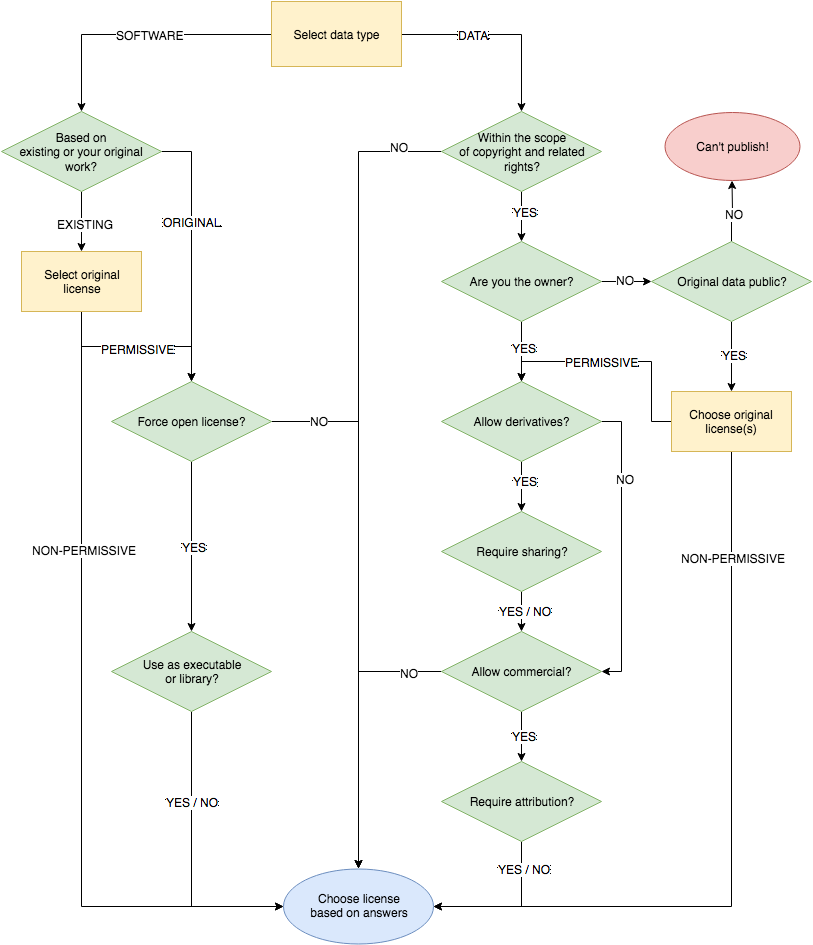

The diagram above was exported from draw.io. Its source (the exported page's mxGraphModel, read from the mxfile embedded in the PNG):
<mxGraphModel dx="1256" dy="869" grid="1" gridSize="10" guides="1" tooltips="1" connect="1" arrows="1" fold="1" page="1" pageScale="1" pageWidth="850" pageHeight="1100" background="#ffffff" math="0" shadow="0">
  <root>
    <mxCell id="0" />
    <mxCell id="1" parent="0" />
    <mxCell id="77e59d8b6ca51dd5-3" value="" style="edgeStyle=orthogonalEdgeStyle;rounded=0;html=1;jettySize=auto;orthogonalLoop=1;" edge="1" parent="1" source="77e59d8b6ca51dd5-1" target="77e59d8b6ca51dd5-2">
      <mxGeometry relative="1" as="geometry" />
    </mxCell>
    <mxCell id="77e59d8b6ca51dd5-11" value="SOFTWARE" style="text;html=1;resizable=0;points=[];align=center;verticalAlign=middle;labelBackgroundColor=#ffffff;" vertex="1" connectable="0" parent="77e59d8b6ca51dd5-3">
      <mxGeometry x="-0.0538" y="3" relative="1" as="geometry">
        <mxPoint x="4" y="-3" as="offset" />
      </mxGeometry>
    </mxCell>
    <mxCell id="77e59d8b6ca51dd5-13" value="" style="edgeStyle=orthogonalEdgeStyle;rounded=0;html=1;jettySize=auto;orthogonalLoop=1;" edge="1" parent="1" source="77e59d8b6ca51dd5-1" target="77e59d8b6ca51dd5-12">
      <mxGeometry relative="1" as="geometry" />
    </mxCell>
    <mxCell id="77e59d8b6ca51dd5-14" value="DATA" style="text;html=1;resizable=0;points=[];align=center;verticalAlign=middle;labelBackgroundColor=#ffffff;" vertex="1" connectable="0" parent="77e59d8b6ca51dd5-13">
      <mxGeometry x="-0.2667" y="-3" relative="1" as="geometry">
        <mxPoint x="-1" y="-3" as="offset" />
      </mxGeometry>
    </mxCell>
    <mxCell id="77e59d8b6ca51dd5-1" value="Select data type&lt;br&gt;" style="whiteSpace=wrap;html=1;fontFamily=Helvetica;fontSize=12;fontColor=#000000;align=center;strokeColor=#d6b656;fillColor=#fff2cc;" vertex="1" parent="1">
      <mxGeometry x="330" y="30" width="130" height="65" as="geometry" />
    </mxCell>
    <mxCell id="77e59d8b6ca51dd5-26" style="edgeStyle=orthogonalEdgeStyle;rounded=0;html=1;exitX=0;exitY=0.5;entryX=0.5;entryY=0;jettySize=auto;orthogonalLoop=1;" edge="1" parent="1" source="77e59d8b6ca51dd5-12" target="77e59d8b6ca51dd5-18">
      <mxGeometry relative="1" as="geometry">
        <Array as="points">
          <mxPoint x="417" y="180" />
        </Array>
      </mxGeometry>
    </mxCell>
    <mxCell id="77e59d8b6ca51dd5-30" value="NO" style="text;html=1;resizable=0;points=[];align=center;verticalAlign=middle;labelBackgroundColor=#ffffff;" vertex="1" connectable="0" parent="77e59d8b6ca51dd5-26">
      <mxGeometry x="-0.629" y="2" relative="1" as="geometry">
        <mxPoint x="38" y="-70" as="offset" />
      </mxGeometry>
    </mxCell>
    <mxCell id="77e59d8b6ca51dd5-28" value="" style="edgeStyle=orthogonalEdgeStyle;rounded=0;html=1;jettySize=auto;orthogonalLoop=1;" edge="1" parent="1" source="77e59d8b6ca51dd5-12" target="77e59d8b6ca51dd5-27">
      <mxGeometry relative="1" as="geometry" />
    </mxCell>
    <mxCell id="77e59d8b6ca51dd5-29" value="YES" style="text;html=1;resizable=0;points=[];align=center;verticalAlign=middle;labelBackgroundColor=#ffffff;" vertex="1" connectable="0" parent="77e59d8b6ca51dd5-28">
      <mxGeometry x="-0.2" y="3" relative="1" as="geometry">
        <mxPoint as="offset" />
      </mxGeometry>
    </mxCell>
    <mxCell id="77e59d8b6ca51dd5-12" value="Within &lt;span&gt;the scope&lt;br&gt;of copyright and related&lt;br&gt;rights?&lt;/span&gt;" style="rhombus;whiteSpace=wrap;html=1;fontFamily=Helvetica;fontSize=12;fontColor=#000000;align=center;strokeColor=#82b366;fillColor=#d5e8d4;" vertex="1" parent="1">
      <mxGeometry x="500" y="140" width="160" height="80" as="geometry" />
    </mxCell>
    <mxCell id="77e59d8b6ca51dd5-33" value="" style="edgeStyle=orthogonalEdgeStyle;rounded=0;html=1;jettySize=auto;orthogonalLoop=1;" edge="1" parent="1" source="77e59d8b6ca51dd5-27" target="77e59d8b6ca51dd5-32">
      <mxGeometry relative="1" as="geometry" />
    </mxCell>
    <mxCell id="77e59d8b6ca51dd5-34" value="NO" style="text;html=1;resizable=0;points=[];align=center;verticalAlign=middle;labelBackgroundColor=#ffffff;" vertex="1" connectable="0" parent="77e59d8b6ca51dd5-33">
      <mxGeometry x="-0.1" y="2" relative="1" as="geometry">
        <mxPoint as="offset" />
      </mxGeometry>
    </mxCell>
    <mxCell id="77e59d8b6ca51dd5-43" value="" style="edgeStyle=orthogonalEdgeStyle;rounded=0;html=1;jettySize=auto;orthogonalLoop=1;" edge="1" parent="1" source="77e59d8b6ca51dd5-27" target="77e59d8b6ca51dd5-42">
      <mxGeometry relative="1" as="geometry" />
    </mxCell>
    <mxCell id="77e59d8b6ca51dd5-48" value="YES" style="text;html=1;resizable=0;points=[];align=center;verticalAlign=middle;labelBackgroundColor=#ffffff;" vertex="1" connectable="0" parent="77e59d8b6ca51dd5-43">
      <mxGeometry x="-0.15" y="2" relative="1" as="geometry">
        <mxPoint as="offset" />
      </mxGeometry>
    </mxCell>
    <mxCell id="77e59d8b6ca51dd5-27" value="Are you the owner?&lt;br&gt;" style="rhombus;whiteSpace=wrap;html=1;fontFamily=Helvetica;fontSize=12;fontColor=#000000;align=center;strokeColor=#82b366;fillColor=#d5e8d4;" vertex="1" parent="1">
      <mxGeometry x="500" y="270" width="160" height="80" as="geometry" />
    </mxCell>
    <mxCell id="77e59d8b6ca51dd5-45" value="" style="edgeStyle=orthogonalEdgeStyle;rounded=0;html=1;jettySize=auto;orthogonalLoop=1;" edge="1" parent="1" source="77e59d8b6ca51dd5-42" target="77e59d8b6ca51dd5-44">
      <mxGeometry relative="1" as="geometry" />
    </mxCell>
    <mxCell id="77e59d8b6ca51dd5-51" value="YES" style="text;html=1;resizable=0;points=[];align=center;verticalAlign=middle;labelBackgroundColor=#ffffff;" vertex="1" connectable="0" parent="77e59d8b6ca51dd5-45">
      <mxGeometry x="-0.25" y="3" relative="1" as="geometry">
        <mxPoint as="offset" />
      </mxGeometry>
    </mxCell>
    <mxCell id="77e59d8b6ca51dd5-49" style="edgeStyle=orthogonalEdgeStyle;rounded=0;html=1;exitX=1;exitY=0.5;entryX=1;entryY=0.5;jettySize=auto;orthogonalLoop=1;" edge="1" parent="1" source="77e59d8b6ca51dd5-42" target="77e59d8b6ca51dd5-46">
      <mxGeometry relative="1" as="geometry" />
    </mxCell>
    <mxCell id="77e59d8b6ca51dd5-50" value="NO" style="text;html=1;resizable=0;points=[];align=center;verticalAlign=middle;labelBackgroundColor=#ffffff;" vertex="1" connectable="0" parent="77e59d8b6ca51dd5-49">
      <mxGeometry x="-0.4714" y="3" relative="1" as="geometry">
        <mxPoint as="offset" />
      </mxGeometry>
    </mxCell>
    <mxCell id="77e59d8b6ca51dd5-42" value="Allow derivatives?&lt;br&gt;" style="rhombus;whiteSpace=wrap;html=1;fontFamily=Helvetica;fontSize=12;fontColor=#000000;align=center;strokeColor=#82b366;fillColor=#d5e8d4;" vertex="1" parent="1">
      <mxGeometry x="500" y="410" width="160" height="80" as="geometry" />
    </mxCell>
    <mxCell id="77e59d8b6ca51dd5-47" value="" style="edgeStyle=orthogonalEdgeStyle;rounded=0;html=1;jettySize=auto;orthogonalLoop=1;" edge="1" parent="1" source="77e59d8b6ca51dd5-44" target="77e59d8b6ca51dd5-46">
      <mxGeometry relative="1" as="geometry" />
    </mxCell>
    <mxCell id="77e59d8b6ca51dd5-52" value="YES / NO&lt;br&gt;" style="text;html=1;resizable=0;points=[];align=center;verticalAlign=middle;labelBackgroundColor=#ffffff;" vertex="1" connectable="0" parent="77e59d8b6ca51dd5-47">
      <mxGeometry x="-0.05" y="3" relative="1" as="geometry">
        <mxPoint as="offset" />
      </mxGeometry>
    </mxCell>
    <mxCell id="77e59d8b6ca51dd5-44" value="Require sharing?&lt;br&gt;" style="rhombus;whiteSpace=wrap;html=1;fontFamily=Helvetica;fontSize=12;fontColor=#000000;align=center;strokeColor=#82b366;fillColor=#d5e8d4;" vertex="1" parent="1">
      <mxGeometry x="500" y="540" width="160" height="80" as="geometry" />
    </mxCell>
    <mxCell id="77e59d8b6ca51dd5-55" value="" style="edgeStyle=orthogonalEdgeStyle;rounded=0;html=1;jettySize=auto;orthogonalLoop=1;" edge="1" parent="1" source="77e59d8b6ca51dd5-46" target="77e59d8b6ca51dd5-54">
      <mxGeometry relative="1" as="geometry" />
    </mxCell>
    <mxCell id="77e59d8b6ca51dd5-59" value="YES" style="text;html=1;resizable=0;points=[];align=center;verticalAlign=middle;labelBackgroundColor=#ffffff;" vertex="1" connectable="0" parent="77e59d8b6ca51dd5-55">
      <mxGeometry x="-0.05" y="2" relative="1" as="geometry">
        <mxPoint as="offset" />
      </mxGeometry>
    </mxCell>
    <mxCell id="77e59d8b6ca51dd5-57" style="edgeStyle=orthogonalEdgeStyle;rounded=0;html=1;exitX=0;exitY=0.5;entryX=0.5;entryY=0;jettySize=auto;orthogonalLoop=1;" edge="1" parent="1" source="77e59d8b6ca51dd5-46" target="77e59d8b6ca51dd5-18">
      <mxGeometry relative="1" as="geometry" />
    </mxCell>
    <mxCell id="77e59d8b6ca51dd5-58" value="NO" style="text;html=1;resizable=0;points=[];align=center;verticalAlign=middle;labelBackgroundColor=#ffffff;" vertex="1" connectable="0" parent="77e59d8b6ca51dd5-57">
      <mxGeometry x="-0.7655" y="1" relative="1" as="geometry">
        <mxPoint as="offset" />
      </mxGeometry>
    </mxCell>
    <mxCell id="77e59d8b6ca51dd5-46" value="Allow commercial?&lt;br&gt;" style="rhombus;whiteSpace=wrap;html=1;fontFamily=Helvetica;fontSize=12;fontColor=#000000;align=center;strokeColor=#82b366;fillColor=#d5e8d4;" vertex="1" parent="1">
      <mxGeometry x="500" y="660" width="160" height="80" as="geometry" />
    </mxCell>
    <mxCell id="77e59d8b6ca51dd5-56" style="edgeStyle=orthogonalEdgeStyle;rounded=0;html=1;exitX=0.5;exitY=1;entryX=1;entryY=0.5;jettySize=auto;orthogonalLoop=1;" edge="1" parent="1" source="77e59d8b6ca51dd5-54" target="77e59d8b6ca51dd5-18">
      <mxGeometry relative="1" as="geometry" />
    </mxCell>
    <mxCell id="77e59d8b6ca51dd5-60" value="YES / NO&lt;br&gt;" style="text;html=1;resizable=0;points=[];align=center;verticalAlign=middle;labelBackgroundColor=#ffffff;" vertex="1" connectable="0" parent="77e59d8b6ca51dd5-56">
      <mxGeometry x="-0.6444" y="2" relative="1" as="geometry">
        <mxPoint as="offset" />
      </mxGeometry>
    </mxCell>
    <mxCell id="77e59d8b6ca51dd5-54" value="Require attribution?&lt;br&gt;" style="rhombus;whiteSpace=wrap;html=1;fontFamily=Helvetica;fontSize=12;fontColor=#000000;align=center;strokeColor=#82b366;fillColor=#d5e8d4;" vertex="1" parent="1">
      <mxGeometry x="500" y="790" width="160" height="80" as="geometry" />
    </mxCell>
    <mxCell id="77e59d8b6ca51dd5-36" value="" style="edgeStyle=orthogonalEdgeStyle;rounded=0;html=1;jettySize=auto;orthogonalLoop=1;" edge="1" parent="1" source="77e59d8b6ca51dd5-32" target="77e59d8b6ca51dd5-35">
      <mxGeometry relative="1" as="geometry" />
    </mxCell>
    <mxCell id="77e59d8b6ca51dd5-37" value="NO" style="text;html=1;resizable=0;points=[];align=center;verticalAlign=middle;labelBackgroundColor=#ffffff;" vertex="1" connectable="0" parent="77e59d8b6ca51dd5-36">
      <mxGeometry x="-0.1" y="-2" relative="1" as="geometry">
        <mxPoint as="offset" />
      </mxGeometry>
    </mxCell>
    <mxCell id="77e59d8b6ca51dd5-40" style="edgeStyle=orthogonalEdgeStyle;rounded=0;html=1;exitX=0.5;exitY=1;entryX=0.5;entryY=0;jettySize=auto;orthogonalLoop=1;" edge="1" parent="1" source="77e59d8b6ca51dd5-32" target="77e59d8b6ca51dd5-38">
      <mxGeometry relative="1" as="geometry" />
    </mxCell>
    <mxCell id="77e59d8b6ca51dd5-41" value="YES" style="text;html=1;resizable=0;points=[];align=center;verticalAlign=middle;labelBackgroundColor=#ffffff;" vertex="1" connectable="0" parent="77e59d8b6ca51dd5-40">
      <mxGeometry x="-0.06" y="2" relative="1" as="geometry">
        <mxPoint as="offset" />
      </mxGeometry>
    </mxCell>
    <mxCell id="77e59d8b6ca51dd5-32" value="Original data public?&lt;br&gt;" style="rhombus;whiteSpace=wrap;html=1;fontFamily=Helvetica;fontSize=12;fontColor=#000000;align=center;strokeColor=#82b366;fillColor=#d5e8d4;" vertex="1" parent="1">
      <mxGeometry x="710" y="270" width="160" height="80" as="geometry" />
    </mxCell>
    <mxCell id="77e59d8b6ca51dd5-62" style="edgeStyle=orthogonalEdgeStyle;rounded=0;html=1;exitX=0;exitY=0.5;entryX=0.5;entryY=0;jettySize=auto;orthogonalLoop=1;" edge="1" parent="1" source="77e59d8b6ca51dd5-38" target="77e59d8b6ca51dd5-42">
      <mxGeometry relative="1" as="geometry">
        <Array as="points">
          <mxPoint x="710" y="450" />
          <mxPoint x="710" y="390" />
          <mxPoint x="580" y="390" />
        </Array>
      </mxGeometry>
    </mxCell>
    <mxCell id="77e59d8b6ca51dd5-69" value="PERMISSIVE" style="text;html=1;resizable=0;points=[];align=center;verticalAlign=middle;labelBackgroundColor=#ffffff;" vertex="1" connectable="0" parent="77e59d8b6ca51dd5-62">
      <mxGeometry x="0.0261" y="1" relative="1" as="geometry">
        <mxPoint x="-12" y="-1" as="offset" />
      </mxGeometry>
    </mxCell>
    <mxCell id="77e59d8b6ca51dd5-64" style="edgeStyle=orthogonalEdgeStyle;rounded=0;html=1;exitX=0.5;exitY=1;entryX=1;entryY=0.5;jettySize=auto;orthogonalLoop=1;" edge="1" parent="1" source="77e59d8b6ca51dd5-38" target="77e59d8b6ca51dd5-18">
      <mxGeometry relative="1" as="geometry" />
    </mxCell>
    <mxCell id="77e59d8b6ca51dd5-68" value="NON-PERMISSIVE" style="text;html=1;resizable=0;points=[];align=center;verticalAlign=middle;labelBackgroundColor=#ffffff;" vertex="1" connectable="0" parent="77e59d8b6ca51dd5-64">
      <mxGeometry x="-0.7185" y="1" relative="1" as="geometry">
        <mxPoint as="offset" />
      </mxGeometry>
    </mxCell>
    <mxCell id="77e59d8b6ca51dd5-38" value="Choose original license(s)&lt;br&gt;" style="whiteSpace=wrap;html=1;fontFamily=Helvetica;fontSize=12;fontColor=#000000;align=center;strokeColor=#d6b656;fillColor=#fff2cc;" vertex="1" parent="1">
      <mxGeometry x="730" y="420" width="120" height="60" as="geometry" />
    </mxCell>
    <mxCell id="77e59d8b6ca51dd5-35" value="Can't publish!&lt;br&gt;" style="ellipse;whiteSpace=wrap;html=1;fontFamily=Helvetica;fontSize=12;fontColor=#000000;align=center;strokeColor=#b85450;fillColor=#f8cecc;" vertex="1" parent="1">
      <mxGeometry x="723" y="141" width="135" height="68" as="geometry" />
    </mxCell>
    <mxCell id="77e59d8b6ca51dd5-6" value="" style="edgeStyle=orthogonalEdgeStyle;rounded=0;html=1;jettySize=auto;orthogonalLoop=1;" edge="1" parent="1" source="77e59d8b6ca51dd5-2" target="77e59d8b6ca51dd5-5">
      <mxGeometry relative="1" as="geometry" />
    </mxCell>
    <mxCell id="77e59d8b6ca51dd5-15" value="EXISTING" style="text;html=1;resizable=0;points=[];align=center;verticalAlign=middle;labelBackgroundColor=#ffffff;" vertex="1" connectable="0" parent="77e59d8b6ca51dd5-6">
      <mxGeometry x="0.075" y="3" relative="1" as="geometry">
        <mxPoint as="offset" />
      </mxGeometry>
    </mxCell>
    <mxCell id="77e59d8b6ca51dd5-21" style="edgeStyle=orthogonalEdgeStyle;rounded=0;html=1;exitX=1;exitY=0.5;entryX=0.5;entryY=0;jettySize=auto;orthogonalLoop=1;" edge="1" parent="1" source="77e59d8b6ca51dd5-2" target="77e59d8b6ca51dd5-7">
      <mxGeometry relative="1" as="geometry" />
    </mxCell>
    <mxCell id="77e59d8b6ca51dd5-22" value="ORIGINAL" style="text;html=1;resizable=0;points=[];align=center;verticalAlign=middle;labelBackgroundColor=#ffffff;" vertex="1" connectable="0" parent="77e59d8b6ca51dd5-21">
      <mxGeometry x="-0.0857" y="2" relative="1" as="geometry">
        <mxPoint x="-2" y="-19" as="offset" />
      </mxGeometry>
    </mxCell>
    <mxCell id="77e59d8b6ca51dd5-2" value="Based on&lt;br&gt;existing or your original work?" style="rhombus;whiteSpace=wrap;html=1;fontFamily=Helvetica;fontSize=12;fontColor=#000000;align=center;strokeColor=#82b366;fillColor=#d5e8d4;" vertex="1" parent="1">
      <mxGeometry x="60" y="140" width="160" height="80" as="geometry" />
    </mxCell>
    <mxCell id="77e59d8b6ca51dd5-8" value="" style="edgeStyle=orthogonalEdgeStyle;rounded=0;html=1;jettySize=auto;orthogonalLoop=1;" edge="1" parent="1" source="77e59d8b6ca51dd5-5" target="77e59d8b6ca51dd5-7">
      <mxGeometry relative="1" as="geometry" />
    </mxCell>
    <mxCell id="77e59d8b6ca51dd5-66" value="PERMISSIVE" style="text;html=1;resizable=0;points=[];align=center;verticalAlign=middle;labelBackgroundColor=#ffffff;" vertex="1" connectable="0" parent="77e59d8b6ca51dd5-8">
      <mxGeometry x="0.0111" y="-2" relative="1" as="geometry">
        <mxPoint as="offset" />
      </mxGeometry>
    </mxCell>
    <mxCell id="77e59d8b6ca51dd5-65" style="edgeStyle=orthogonalEdgeStyle;rounded=0;html=1;exitX=0.5;exitY=1;entryX=0;entryY=0.5;jettySize=auto;orthogonalLoop=1;" edge="1" parent="1" source="77e59d8b6ca51dd5-5" target="77e59d8b6ca51dd5-18">
      <mxGeometry relative="1" as="geometry" />
    </mxCell>
    <mxCell id="77e59d8b6ca51dd5-67" value="NON-PERMISSIVE" style="text;html=1;resizable=0;points=[];align=center;verticalAlign=middle;labelBackgroundColor=#ffffff;" vertex="1" connectable="0" parent="77e59d8b6ca51dd5-65">
      <mxGeometry x="-0.4028" y="2" relative="1" as="geometry">
        <mxPoint as="offset" />
      </mxGeometry>
    </mxCell>
    <mxCell id="77e59d8b6ca51dd5-5" value="Select original&lt;br&gt;license&lt;br&gt;" style="whiteSpace=wrap;html=1;fontFamily=Helvetica;fontSize=12;fontColor=#000000;align=center;strokeColor=#d6b656;fillColor=#fff2cc;" vertex="1" parent="1">
      <mxGeometry x="80" y="280" width="120" height="60" as="geometry" />
    </mxCell>
    <mxCell id="77e59d8b6ca51dd5-10" value="" style="edgeStyle=orthogonalEdgeStyle;rounded=0;html=1;jettySize=auto;orthogonalLoop=1;" edge="1" parent="1" source="77e59d8b6ca51dd5-7" target="77e59d8b6ca51dd5-9">
      <mxGeometry relative="1" as="geometry" />
    </mxCell>
    <mxCell id="77e59d8b6ca51dd5-25" value="YES" style="text;html=1;resizable=0;points=[];align=center;verticalAlign=middle;labelBackgroundColor=#ffffff;" vertex="1" connectable="0" parent="77e59d8b6ca51dd5-10">
      <mxGeometry y="2" relative="1" as="geometry">
        <mxPoint as="offset" />
      </mxGeometry>
    </mxCell>
    <mxCell id="77e59d8b6ca51dd5-23" style="edgeStyle=orthogonalEdgeStyle;rounded=0;html=1;exitX=1;exitY=0.5;jettySize=auto;orthogonalLoop=1;entryX=0.5;entryY=0;" edge="1" parent="1" source="77e59d8b6ca51dd5-7" target="77e59d8b6ca51dd5-18">
      <mxGeometry relative="1" as="geometry">
        <mxPoint x="420" y="840" as="targetPoint" />
        <Array as="points">
          <mxPoint x="417" y="450" />
        </Array>
      </mxGeometry>
    </mxCell>
    <mxCell id="77e59d8b6ca51dd5-24" value="NO" style="text;html=1;resizable=0;points=[];align=center;verticalAlign=middle;labelBackgroundColor=#ffffff;" vertex="1" connectable="0" parent="77e59d8b6ca51dd5-23">
      <mxGeometry x="-0.5133" y="2" relative="1" as="geometry">
        <mxPoint x="-42" y="-44" as="offset" />
      </mxGeometry>
    </mxCell>
    <mxCell id="77e59d8b6ca51dd5-7" value="Force open license?&lt;br&gt;" style="rhombus;whiteSpace=wrap;html=1;fontFamily=Helvetica;fontSize=12;fontColor=#000000;align=center;strokeColor=#82b366;fillColor=#d5e8d4;" vertex="1" parent="1">
      <mxGeometry x="170" y="410" width="160" height="80" as="geometry" />
    </mxCell>
    <mxCell id="77e59d8b6ca51dd5-53" style="edgeStyle=orthogonalEdgeStyle;rounded=0;html=1;exitX=0.5;exitY=1;entryX=0;entryY=0.5;jettySize=auto;orthogonalLoop=1;" edge="1" parent="1" source="77e59d8b6ca51dd5-9" target="77e59d8b6ca51dd5-18">
      <mxGeometry relative="1" as="geometry" />
    </mxCell>
    <mxCell id="77e59d8b6ca51dd5-61" value="YES / NO&lt;br&gt;" style="text;html=1;resizable=0;points=[];align=center;verticalAlign=middle;labelBackgroundColor=#ffffff;" vertex="1" connectable="0" parent="77e59d8b6ca51dd5-53">
      <mxGeometry x="-0.0065" y="3" relative="1" as="geometry">
        <mxPoint x="-3" y="-53" as="offset" />
      </mxGeometry>
    </mxCell>
    <mxCell id="77e59d8b6ca51dd5-9" value="Use as executable&lt;br&gt;or library?&lt;br&gt;" style="rhombus;whiteSpace=wrap;html=1;fontFamily=Helvetica;fontSize=12;fontColor=#000000;align=center;strokeColor=#82b366;fillColor=#d5e8d4;" vertex="1" parent="1">
      <mxGeometry x="170" y="660" width="160" height="80" as="geometry" />
    </mxCell>
    <mxCell id="77e59d8b6ca51dd5-18" value="Choose license&lt;br&gt;based on answers&lt;br&gt;" style="ellipse;whiteSpace=wrap;html=1;fontFamily=Helvetica;fontSize=12;fontColor=#000000;align=center;strokeColor=#6c8ebf;fillColor=#dae8fc;" vertex="1" parent="1">
      <mxGeometry x="342" y="897" width="150" height="75" as="geometry" />
    </mxCell>
  </root>
</mxGraphModel>